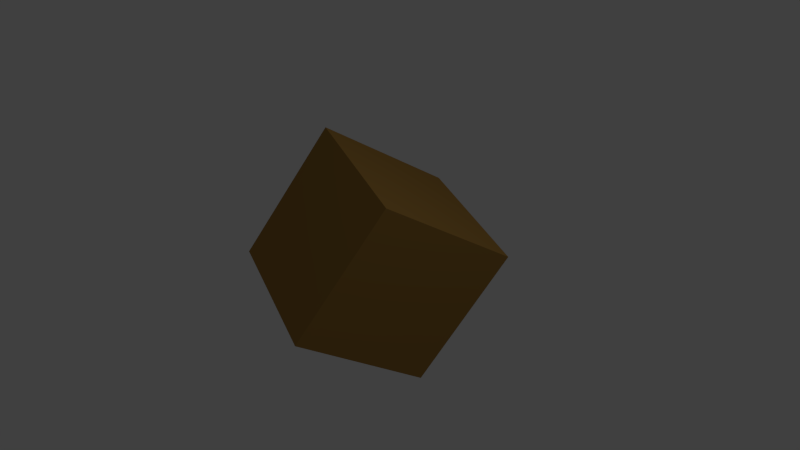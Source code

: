 # Source: wood.blend  (saved by Blender 2.69.0; exported with 4.5.12 LTS)
import bpy
from mathutils import Matrix  # noqa: F401  (used for matrix-valued properties, if any)

bpy.ops.wm.read_factory_settings(use_empty=True)
scene = bpy.context.scene
scene.name = 'Scene'

# ---- collections
col_collection_1 = bpy.data.collections.new('Collection 1'); scene.collection.children.link(col_collection_1)

# ---- materials (node trees are filled in below, after node groups)
mat_material = bpy.data.materials.new('Material')
mat_material.alpha_threshold = 0.0
mat_material.use_transparent_shadow = False
mat_material.diffuse_color = (0.3763, 0.2086, 0.04971, 1.0)
mat_material.roughness = 0.5
mat_material.line_color = (0.0, 0.0, 0.0, 1.0)

# ---- material node trees

# ---- world
world_world = bpy.data.worlds.new('World'); scene.world = world_world
world_world.color = (0.05088, 0.05088, 0.05088)
world_world.use_sun_shadow = False
world_world.sun_shadow_jitter_overblur = 0.0
world_world.cycles.sampling_method = 'MANUAL'
world_world.cycles.sample_map_resolution = 256

# ---- cameras
cam_camera = bpy.data.cameras.new('Camera')
cam_camera.clip_end = 100.0
cam_camera.lens = 35.0
cam_camera.sensor_width = 32.0
cam_camera.sensor_height = 18.0
cam_camera.ortho_scale = 7.314
cam_camera.dof.focus_distance = 0.0
cam_camera.dof.aperture_fstop = 128.0

# ---- lights
light_lamp = bpy.data.lights.new('Lamp', 'POINT')
light_lamp.transmission_factor = 0.0
light_lamp.cutoff_distance = 30.0
light_lamp.energy = 100.0
light_lamp.shadow_buffer_clip_start = 1.001
light_lamp.shadow_soft_size = 0.1
light_lamp.shadow_maximum_resolution = 0.006
light_lamp.use_absolute_resolution = True
light_lamp.cycles.use_multiple_importance_sampling = False

# ---- meshes
me_cube = bpy.data.meshes.new('Cube')
me_cube.from_pydata([(1.0, 1.0, -1.0), (1.0, -1.0, -1.0), (-1.0, -1.0, -1.0), (-1.0, 1.0, -1.0), (1.0, 1.0, 1.0), (1.0, -1.0, 1.0), (-1.0, -1.0, 1.0), (-1.0, 1.0, 1.0)], [], [(0, 1, 2, 3), (4, 7, 6, 5), (0, 4, 5, 1), (1, 5, 6, 2), (2, 6, 7, 3), (4, 0, 3, 7)])
me_cube.materials.append(mat_material)
me_cube.use_remesh_preserve_volume = False
me_cube.use_remesh_preserve_attributes = False
me_cube.use_mirror_vertex_groups = False
me_cube.update()

# ---- objects
ob_cube = bpy.data.objects.new('Cube', me_cube)
ob_lamp = bpy.data.objects.new('Lamp', light_lamp)
ob_camera = bpy.data.objects.new('Camera', cam_camera)

# ---- transforms, parenting, visibility, modifiers, constraints
ob_cube.location = (0.0, 0.0, 0.0)
ob_cube.rotation_euler = (-0.5702, 0.1454, -0.3446)
ob_cube.lock_rotations_4d = False
ob_cube.empty_display_type = 'ARROWS'
ob_cube.lineart.crease_threshold = 0.0
ob_lamp.location = (4.076, 1.005, 5.904)
ob_lamp.rotation_euler = (0.6503, 0.05522, 1.866)
ob_lamp.lock_rotations_4d = False
ob_lamp.empty_display_type = 'ARROWS'
ob_lamp.color = (0.0, 0.0, 0.0, 0.0)
ob_lamp.lineart.crease_threshold = 0.0
ob_camera.location = (7.481, -6.508, 5.344)
ob_camera.rotation_euler = (1.109, 0.01082, 0.8149)
ob_camera.lock_rotations_4d = False
ob_camera.empty_display_type = 'ARROWS'
ob_camera.color = (0.0, 0.0, 0.0, 0.0)
ob_camera.display_type = 'WIRE'
ob_camera.lineart.crease_threshold = 0.0

# ---- collection membership
col_collection_1.objects.link(ob_cube)
col_collection_1.objects.link(ob_lamp)
col_collection_1.objects.link(ob_camera)

# ---- scene / render settings (as saved in the file)
scene.camera = ob_camera
scene.frame_start = 1; scene.frame_end = 250; scene.frame_set(1)
scene.render.engine = 'BLENDER_EEVEE_NEXT'
scene.render.image_settings.compression = 90
scene.render.resolution_percentage = 50
scene.render.dither_intensity = 0.0
scene.cycles.use_denoising = False
scene.cycles.samples = 10
scene.cycles.sampling_pattern = 'TABULATED_SOBOL'
scene.cycles.light_sampling_threshold = 0.0
scene.cycles.use_adaptive_sampling = False
scene.cycles.use_light_tree = False
scene.cycles.blur_glossy = 0.0
scene.cycles.volume_bounces = 1
scene.cycles.pixel_filter_type = 'GAUSSIAN'
scene.cycles.sample_clamp_indirect = 0.0
scene.view_settings.view_transform = 'Standard'
bpy.context.view_layer.update()
